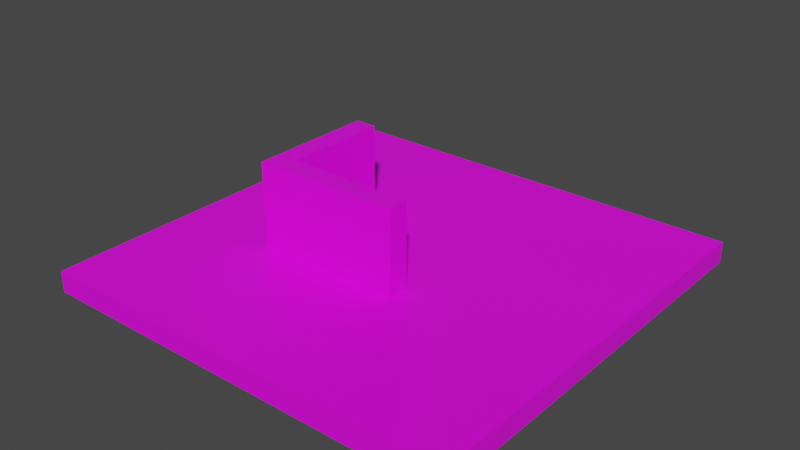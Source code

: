 # Source: nk_flatgrass.blend  (saved by Blender 3.1.7; exported with 4.5.12 LTS)
import bpy
from mathutils import Matrix  # noqa: F401  (used for matrix-valued properties, if any)

bpy.ops.wm.read_factory_settings(use_empty=True)
scene = bpy.context.scene
scene.name = 'Scene'

# ---- collections
col_collection = bpy.data.collections.new('Collection'); scene.collection.children.link(col_collection)

# ---- images (referenced by path relative to the original .blend; pixels are not part of the script)
import os
ASSET_DIR = os.environ.get("B2B_ASSET_DIR", "")  # directory of the original .blend (textures are referenced by path, not embedded)
HERE = os.path.dirname(os.path.abspath(__file__))  # packed textures are extracted next to this script under _unpacked/

def load_image(name, relpath, width, height, colorspace="sRGB"):
    """Load a texture the original file referenced (path relative to the .blend, or extracted next to this script)."""
    p = next((c for c in (os.path.join(HERE, relpath), os.path.join(ASSET_DIR, relpath)) if relpath and os.path.exists(c)), "")
    if p:
        img = bpy.data.images.load(p, check_existing=True)
        img.name = name
    else:  # same state as the original file: an image datablock whose file is absent (Cycles renders it pink)
        img = bpy.data.images.new(name, width, height)
        img.source = "FILE"
        img.filepath = "//" + (relpath or name)
    img.colorspace_settings.name = colorspace
    return img
img_grass_png = load_image('grass.png', 'grass.png', 1024, 1024, 'sRGB')
img_brick_png = load_image('brick.png', 'brick.png', 1024, 1024, 'sRGB')

# ---- materials (node trees are filled in below, after node groups)
mat_grass = bpy.data.materials.new('grass')
mat_grass.use_transparent_shadow = False
mat_brick = bpy.data.materials.new('brick')
mat_brick.use_transparent_shadow = False

# ---- material node trees
mat_grass.use_nodes = True; mat_grass.node_tree.nodes.clear()
_N = mat_grass.node_tree.nodes; _L = mat_grass.node_tree.links
n0 = _N.new('ShaderNodeBsdfPrincipled'); n0.name = 'Principled BSDF'; n0.location = (10, 300)
n0.distribution = 'GGX'
n0.subsurface_method = 'RANDOM_WALK_SKIN'
n0.inputs[3].default_value = 1.45
n0.inputs[27].default_value = (0.0, 0.0, 0.0, 1.0)
n0.inputs[28].default_value = 1.0
n1 = _N.new('ShaderNodeOutputMaterial'); n1.name = 'Material Output'; n1.location = (300, 300)
n2 = _N.new('ShaderNodeTexImage'); n2.name = 'Image Texture'; n2.location = (-280, 280)
n2.image = img_grass_png
n2.interpolation = 'Closest'
_L.new(n0.outputs[0], n1.inputs[0])
_L.new(n2.outputs[0], n0.inputs[0])
n1.is_active_output = True
mat_brick.use_nodes = True; mat_brick.node_tree.nodes.clear()
_N = mat_brick.node_tree.nodes; _L = mat_brick.node_tree.links
n0 = _N.new('ShaderNodeBsdfPrincipled'); n0.name = 'Principled BSDF'; n0.location = (10, 300)
n0.distribution = 'GGX'
n0.subsurface_method = 'RANDOM_WALK_SKIN'
n0.inputs[3].default_value = 1.45
n0.inputs[27].default_value = (0.0, 0.0, 0.0, 1.0)
n0.inputs[28].default_value = 1.0
n1 = _N.new('ShaderNodeOutputMaterial'); n1.name = 'Material Output'; n1.location = (300, 300)
n2 = _N.new('ShaderNodeTexImage'); n2.name = 'Image Texture'; n2.location = (-280, 280)
n2.image = img_brick_png
_L.new(n0.outputs[0], n1.inputs[0])
_L.new(n2.outputs[0], n0.inputs[0])
n1.is_active_output = True

# ---- world
world_world = bpy.data.worlds.new('World'); scene.world = world_world
world_world.use_nodes = True; world_world.node_tree.nodes.clear()
_N = world_world.node_tree.nodes; _L = world_world.node_tree.links
n0 = _N.new('ShaderNodeOutputWorld'); n0.name = 'World Output'; n0.location = (300, 300)
n1 = _N.new('ShaderNodeBackground'); n1.name = 'Background'; n1.location = (10, 300)
n1.inputs[0].default_value = (0.05088, 0.05088, 0.05088, 1.0)
_L.new(n1.outputs[0], n0.inputs[0])
n0.is_active_output = True
world_world.color = (0.05088, 0.05088, 0.05088)
world_world.use_sun_shadow = False
world_world.sun_shadow_jitter_overblur = 0.0

# ---- meshes
me_cube_006 = bpy.data.meshes.new('Cube.006')
me_cube_006.from_pydata([(0.0, 0.0, 0.0), (0.0, 0.0, 1.0), (0.0, 10.0, 0.0), (0.0, 10.0, 1.0), (10.0, 0.0, 0.0), (10.0, 0.0, 1.0), (10.0, 10.0, 0.0), (10.0, 10.0, 1.0)], [], [(0, 1, 3, 2), (2, 3, 7, 6), (6, 7, 5, 4), (4, 5, 1, 0), (2, 6, 4, 0), (7, 3, 1, 5)])
_uv = me_cube_006.uv_layers.new(name='UVMap')
_uv.uv.foreach_set('vector', [-4.5, -1.192e-07, -4.5, 1.0, 5.5, 1.0, 5.5, -1.192e-07, -4.5, -1.192e-07, -4.5, 1.0, 5.5, 1.0, 5.5, -1.192e-07, 5.5, -1.192e-07, 5.5, 1.0, -4.5, 1.0, -4.5, -1.192e-07, 5.5, -1.192e-07, 5.5, 1.0, -4.5, 1.0, -4.5, -1.192e-07, -4.5, 5.5, 5.5, 5.5, 5.5, -4.5, -4.5, -4.5, 5.5, 5.5, -4.5, 5.5, -4.5, -4.5, 5.5, -4.5])
me_cube_006.materials.append(mat_grass)
me_cube_006.use_remesh_fix_poles = True
me_cube_006.use_remesh_preserve_attributes = False
me_cube_006.update()
me_cube_001 = bpy.data.meshes.new('Cube.001')
me_cube_001.from_pydata([(0.0, 0.0, 0.0), (0.0, 0.0, 4.0), (0.0, 3.0, 0.0), (0.0, 3.0, 4.0), (0.5, 0.0, 0.0), (0.5, 0.0, 4.0), (0.5, 3.0, 0.0), (0.5, 3.0, 4.0)], [], [(0, 1, 3, 2), (2, 3, 7, 6), (6, 7, 5, 4), (4, 5, 1, 0), (2, 6, 4, 0), (7, 3, 1, 5)])
_uv = me_cube_001.uv_layers.new(name='UVMap')
_uv.uv.foreach_set('vector', [-1.0, -2.5, -1.0, 3.5, 2.0, 3.5, 2.0, -2.5, 0.25, -2.5, 0.25, 3.5, 0.75, 3.5, 0.75, -2.5, 2.0, -2.5, 2.0, 3.5, -1.0, 3.5, -1.0, -2.5, 0.75, -2.5, 0.75, 3.5, 0.25, 3.5, 0.25, -2.5, 0.25, 2.0, 0.75, 2.0, 0.75, -1.0, 0.25, -1.0, 0.75, 2.0, 0.25, 2.0, 0.25, -1.0, 0.75, -1.0])
me_cube_001.materials.append(mat_brick)
me_cube_001.use_remesh_fix_poles = True
me_cube_001.use_remesh_preserve_attributes = False
me_cube_001.update()
me_cube_003 = bpy.data.meshes.new('Cube.003')
me_cube_003.from_pydata([(0.0, 0.0, 0.0), (0.0, 0.0, 4.0), (0.0, 0.5, 0.0), (0.0, 0.5, 4.0), (3.0, 0.0, 0.0), (3.0, 0.0, 4.0), (3.0, 0.5, 0.0), (3.0, 0.5, 4.0)], [], [(0, 1, 3, 2), (2, 3, 7, 6), (6, 7, 5, 4), (4, 5, 1, 0), (2, 6, 4, 0), (7, 3, 1, 5)])
_uv = me_cube_003.uv_layers.new(name='UVMap')
_uv.uv.foreach_set('vector', [0.25, -2.5, 0.25, 3.5, 0.75, 3.5, 0.75, -2.5, -1.0, -2.5, -1.0, 3.5, 2.0, 3.5, 2.0, -2.5, 0.75, -2.5, 0.75, 3.5, 0.25, 3.5, 0.25, -2.5, 2.0, -2.5, 2.0, 3.5, -1.0, 3.5, -1.0, -2.5, -1.0, 0.75, 2.0, 0.75, 2.0, 0.25, -1.0, 0.25, 2.0, 0.75, -1.0, 0.75, -1.0, 0.25, 2.0, 0.25])
me_cube_003.materials.append(mat_brick)
me_cube_003.use_remesh_fix_poles = True
me_cube_003.use_remesh_preserve_attributes = False
me_cube_003.update()

# ---- objects
ob_cube = bpy.data.objects.new('Cube', me_cube_006)
ob_cube_001 = bpy.data.objects.new('Cube.001', me_cube_001)
ob_cube_002 = bpy.data.objects.new('Cube.002', me_cube_003)

# ---- transforms, parenting, visibility, modifiers, constraints
ob_cube.location = (-10.0, -10.0, -1.0)
ob_cube.scale = (2.0, 2.0, 1.0)
ob_cube_001.location = (-5.0, -3.0, 0.0)
ob_cube_001.scale = (2.0, 2.0, 1.0)
ob_cube_002.location = (-4.0, -3.0, 0.0)
ob_cube_002.scale = (2.0, 2.0, 1.0)

# ---- collection membership
col_collection.objects.link(ob_cube)
col_collection.objects.link(ob_cube_001)
col_collection.objects.link(ob_cube_002)

# ---- scene / render settings (as saved in the file)
scene.frame_start = 1; scene.frame_end = 250; scene.frame_set(29)
scene.render.engine = 'BLENDER_EEVEE_NEXT'
scene.cycles.sampling_pattern = 'TABULATED_SOBOL'
scene.cycles.use_light_tree = False
scene.view_settings.view_transform = 'Filmic'
bpy.context.view_layer.update()

# ---- added for rendering (the .blend has no active camera and no usable light): camera, sun
cam_auto = bpy.data.cameras.new('AutoCamera')
cam_auto.lens = 50.0
cam_auto.sensor_width = 36.0
cam_auto.clip_end = 1000.0
ob_auto_camera = bpy.data.objects.new('AutoCamera', cam_auto)
scene.collection.objects.link(ob_auto_camera)
ob_auto_camera.location = (26.5751, -31.8901, 22.76)
ob_auto_camera.rotation_euler = (1.09748, -7.21219e-08, 0.694738)
scene.camera = ob_auto_camera
light_auto_sun = bpy.data.lights.new('AutoSun', 'SUN')
light_auto_sun.energy = 3.0
light_auto_sun.angle = 0.0523599
ob_auto_sun = bpy.data.objects.new('AutoSun', light_auto_sun)
scene.collection.objects.link(ob_auto_sun)
ob_auto_sun.rotation_euler = (0.872665, 0.174533, 0.523599)
bpy.context.view_layer.update()
